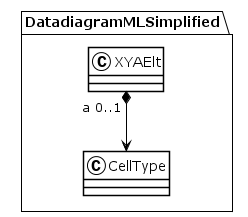

The diagram above was rendered by PlantUML. Its source (embedded in the PNG):
@startuml
!theme plain
package DatadiagramMLSimplified {
class XYAElt {
}
XYAElt "a 0..1" *--> CellType
class CellType {
}
}
@enduml